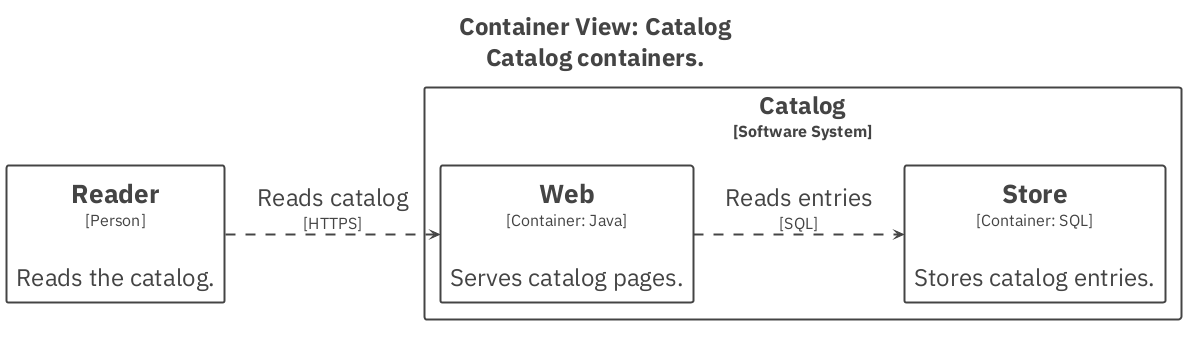

The diagram above was rendered by PlantUML. Its source (embedded in the PNG):
@startuml
!pragma layout smetana
skinparam defaultFontName IBM Plex Sans
title <size:24>Container View: Catalog</size>\n<size:24>Catalog containers.</size>

set separator none
left to right direction
skinparam ranksep 60
skinparam nodesep 30
hide stereotype

<style>
  root {
    BackgroundColor: #ffffff;
    FontColor: #444444;
  }
  // Element
  .Element-RWxlbWVudA== {
    BackgroundColor: #ffffff;
    LineColor: #444444;
    LineStyle: 0;
    LineThickness: 2;
    FontColor: #444444;
    FontSize: 24;
    HorizontalAlignment: center;
    Shadowing: 0;
    MaximumWidth: 450;
  }
  // Relationship
  .Relationship-UmVsYXRpb25zaGlw {
    LineThickness: 2;
    LineStyle: 10-10;
    LineColor: #444444;
    FontColor: #444444;
    FontSize: 24;
  }
  // Catalog
  .Boundary-Q2F0YWxvZw== {
    BackgroundColor: #ffffff;
    LineColor: #444444;
    LineStyle: 0;
    LineThickness: 2;
    FontColor: #444444;
    FontSize: 24;
    HorizontalAlignment: center;
    Shadowing: 0;
  }
</style>

rectangle "==Reader\n<size:16>[Person]</size>\n\nReads the catalog." <<Element-RWxlbWVudA==>> as Reader

rectangle "Catalog\n<size:16>[Software System]</size>" <<Boundary-Q2F0YWxvZw==>> {
  rectangle "==Web\n<size:16>[Container: Java]</size>\n\nServes catalog pages." <<Element-RWxlbWVudA==>> as Catalog.Web
  rectangle "==Store\n<size:16>[Container: SQL]</size>\n\nStores catalog entries." <<Element-RWxlbWVudA==>> as Catalog.Store
}

Catalog.Web --> Catalog.Store <<Relationship-UmVsYXRpb25zaGlw>> : "Reads entries\n<size:16>[SQL]</size>"
Reader --> Catalog.Web <<Relationship-UmVsYXRpb25zaGlw>> : "Reads catalog\n<size:16>[HTTPS]</size>"

@enduml